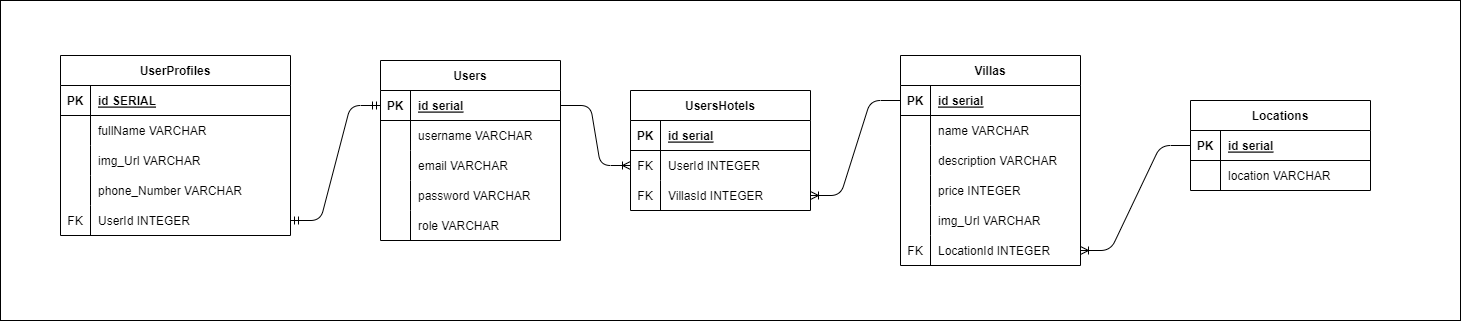

The diagram above was exported from draw.io. Its source (the exported page's mxGraphModel, read from the mxfile embedded in the PNG):
<mxGraphModel dx="2456" dy="950" grid="1" gridSize="10" guides="1" tooltips="1" connect="1" arrows="1" fold="1" page="1" pageScale="1" pageWidth="850" pageHeight="1100" math="0" shadow="0">
  <root>
    <mxCell id="0" />
    <mxCell id="1" parent="0" />
    <mxCell id="160" value="" style="rounded=0;whiteSpace=wrap;html=1;" vertex="1" parent="1">
      <mxGeometry x="-680" y="180" width="1460" height="320" as="geometry" />
    </mxCell>
    <mxCell id="6" value="Users" style="shape=table;startSize=30;container=1;collapsible=1;childLayout=tableLayout;fixedRows=1;rowLines=0;fontStyle=1;align=center;resizeLast=1;" vertex="1" parent="1">
      <mxGeometry x="-300" y="240" width="180" height="180" as="geometry" />
    </mxCell>
    <mxCell id="7" value="" style="shape=tableRow;horizontal=0;startSize=0;swimlaneHead=0;swimlaneBody=0;fillColor=none;collapsible=0;dropTarget=0;points=[[0,0.5],[1,0.5]];portConstraint=eastwest;top=0;left=0;right=0;bottom=1;" vertex="1" parent="6">
      <mxGeometry y="30" width="180" height="30" as="geometry" />
    </mxCell>
    <mxCell id="8" value="PK" style="shape=partialRectangle;connectable=0;fillColor=none;top=0;left=0;bottom=0;right=0;fontStyle=1;overflow=hidden;" vertex="1" parent="7">
      <mxGeometry width="30" height="30" as="geometry">
        <mxRectangle width="30" height="30" as="alternateBounds" />
      </mxGeometry>
    </mxCell>
    <mxCell id="9" value="id serial" style="shape=partialRectangle;connectable=0;fillColor=none;top=0;left=0;bottom=0;right=0;align=left;spacingLeft=6;fontStyle=5;overflow=hidden;" vertex="1" parent="7">
      <mxGeometry x="30" width="150" height="30" as="geometry">
        <mxRectangle width="150" height="30" as="alternateBounds" />
      </mxGeometry>
    </mxCell>
    <mxCell id="10" value="" style="shape=tableRow;horizontal=0;startSize=0;swimlaneHead=0;swimlaneBody=0;fillColor=none;collapsible=0;dropTarget=0;points=[[0,0.5],[1,0.5]];portConstraint=eastwest;top=0;left=0;right=0;bottom=0;" vertex="1" parent="6">
      <mxGeometry y="60" width="180" height="30" as="geometry" />
    </mxCell>
    <mxCell id="11" value="" style="shape=partialRectangle;connectable=0;fillColor=none;top=0;left=0;bottom=0;right=0;editable=1;overflow=hidden;" vertex="1" parent="10">
      <mxGeometry width="30" height="30" as="geometry">
        <mxRectangle width="30" height="30" as="alternateBounds" />
      </mxGeometry>
    </mxCell>
    <mxCell id="12" value="username VARCHAR" style="shape=partialRectangle;connectable=0;fillColor=none;top=0;left=0;bottom=0;right=0;align=left;spacingLeft=6;overflow=hidden;" vertex="1" parent="10">
      <mxGeometry x="30" width="150" height="30" as="geometry">
        <mxRectangle width="150" height="30" as="alternateBounds" />
      </mxGeometry>
    </mxCell>
    <mxCell id="13" value="" style="shape=tableRow;horizontal=0;startSize=0;swimlaneHead=0;swimlaneBody=0;fillColor=none;collapsible=0;dropTarget=0;points=[[0,0.5],[1,0.5]];portConstraint=eastwest;top=0;left=0;right=0;bottom=0;" vertex="1" parent="6">
      <mxGeometry y="90" width="180" height="30" as="geometry" />
    </mxCell>
    <mxCell id="14" value="" style="shape=partialRectangle;connectable=0;fillColor=none;top=0;left=0;bottom=0;right=0;editable=1;overflow=hidden;" vertex="1" parent="13">
      <mxGeometry width="30" height="30" as="geometry">
        <mxRectangle width="30" height="30" as="alternateBounds" />
      </mxGeometry>
    </mxCell>
    <mxCell id="15" value="email VARCHAR" style="shape=partialRectangle;connectable=0;fillColor=none;top=0;left=0;bottom=0;right=0;align=left;spacingLeft=6;overflow=hidden;" vertex="1" parent="13">
      <mxGeometry x="30" width="150" height="30" as="geometry">
        <mxRectangle width="150" height="30" as="alternateBounds" />
      </mxGeometry>
    </mxCell>
    <mxCell id="16" value="" style="shape=tableRow;horizontal=0;startSize=0;swimlaneHead=0;swimlaneBody=0;fillColor=none;collapsible=0;dropTarget=0;points=[[0,0.5],[1,0.5]];portConstraint=eastwest;top=0;left=0;right=0;bottom=0;" vertex="1" parent="6">
      <mxGeometry y="120" width="180" height="30" as="geometry" />
    </mxCell>
    <mxCell id="17" value="" style="shape=partialRectangle;connectable=0;fillColor=none;top=0;left=0;bottom=0;right=0;editable=1;overflow=hidden;" vertex="1" parent="16">
      <mxGeometry width="30" height="30" as="geometry">
        <mxRectangle width="30" height="30" as="alternateBounds" />
      </mxGeometry>
    </mxCell>
    <mxCell id="18" value="password VARCHAR" style="shape=partialRectangle;connectable=0;fillColor=none;top=0;left=0;bottom=0;right=0;align=left;spacingLeft=6;overflow=hidden;" vertex="1" parent="16">
      <mxGeometry x="30" width="150" height="30" as="geometry">
        <mxRectangle width="150" height="30" as="alternateBounds" />
      </mxGeometry>
    </mxCell>
    <mxCell id="19" value="" style="shape=tableRow;horizontal=0;startSize=0;swimlaneHead=0;swimlaneBody=0;fillColor=none;collapsible=0;dropTarget=0;points=[[0,0.5],[1,0.5]];portConstraint=eastwest;top=0;left=0;right=0;bottom=0;" vertex="1" parent="6">
      <mxGeometry y="150" width="180" height="30" as="geometry" />
    </mxCell>
    <mxCell id="20" value="" style="shape=partialRectangle;connectable=0;fillColor=none;top=0;left=0;bottom=0;right=0;editable=1;overflow=hidden;" vertex="1" parent="19">
      <mxGeometry width="30" height="30" as="geometry">
        <mxRectangle width="30" height="30" as="alternateBounds" />
      </mxGeometry>
    </mxCell>
    <mxCell id="21" value="role VARCHAR" style="shape=partialRectangle;connectable=0;fillColor=none;top=0;left=0;bottom=0;right=0;align=left;spacingLeft=6;overflow=hidden;" vertex="1" parent="19">
      <mxGeometry x="30" width="150" height="30" as="geometry">
        <mxRectangle width="150" height="30" as="alternateBounds" />
      </mxGeometry>
    </mxCell>
    <mxCell id="23" value="Villas" style="shape=table;startSize=30;container=1;collapsible=1;childLayout=tableLayout;fixedRows=1;rowLines=0;fontStyle=1;align=center;resizeLast=1;" vertex="1" parent="1">
      <mxGeometry x="220" y="235" width="180" height="210" as="geometry" />
    </mxCell>
    <mxCell id="24" value="" style="shape=tableRow;horizontal=0;startSize=0;swimlaneHead=0;swimlaneBody=0;fillColor=none;collapsible=0;dropTarget=0;points=[[0,0.5],[1,0.5]];portConstraint=eastwest;top=0;left=0;right=0;bottom=1;" vertex="1" parent="23">
      <mxGeometry y="30" width="180" height="30" as="geometry" />
    </mxCell>
    <mxCell id="25" value="PK" style="shape=partialRectangle;connectable=0;fillColor=none;top=0;left=0;bottom=0;right=0;fontStyle=1;overflow=hidden;" vertex="1" parent="24">
      <mxGeometry width="30" height="30" as="geometry">
        <mxRectangle width="30" height="30" as="alternateBounds" />
      </mxGeometry>
    </mxCell>
    <mxCell id="26" value="id serial" style="shape=partialRectangle;connectable=0;fillColor=none;top=0;left=0;bottom=0;right=0;align=left;spacingLeft=6;fontStyle=5;overflow=hidden;" vertex="1" parent="24">
      <mxGeometry x="30" width="150" height="30" as="geometry">
        <mxRectangle width="150" height="30" as="alternateBounds" />
      </mxGeometry>
    </mxCell>
    <mxCell id="27" value="" style="shape=tableRow;horizontal=0;startSize=0;swimlaneHead=0;swimlaneBody=0;fillColor=none;collapsible=0;dropTarget=0;points=[[0,0.5],[1,0.5]];portConstraint=eastwest;top=0;left=0;right=0;bottom=0;" vertex="1" parent="23">
      <mxGeometry y="60" width="180" height="30" as="geometry" />
    </mxCell>
    <mxCell id="28" value="" style="shape=partialRectangle;connectable=0;fillColor=none;top=0;left=0;bottom=0;right=0;editable=1;overflow=hidden;" vertex="1" parent="27">
      <mxGeometry width="30" height="30" as="geometry">
        <mxRectangle width="30" height="30" as="alternateBounds" />
      </mxGeometry>
    </mxCell>
    <mxCell id="29" value="name VARCHAR" style="shape=partialRectangle;connectable=0;fillColor=none;top=0;left=0;bottom=0;right=0;align=left;spacingLeft=6;overflow=hidden;" vertex="1" parent="27">
      <mxGeometry x="30" width="150" height="30" as="geometry">
        <mxRectangle width="150" height="30" as="alternateBounds" />
      </mxGeometry>
    </mxCell>
    <mxCell id="30" value="" style="shape=tableRow;horizontal=0;startSize=0;swimlaneHead=0;swimlaneBody=0;fillColor=none;collapsible=0;dropTarget=0;points=[[0,0.5],[1,0.5]];portConstraint=eastwest;top=0;left=0;right=0;bottom=0;" vertex="1" parent="23">
      <mxGeometry y="90" width="180" height="30" as="geometry" />
    </mxCell>
    <mxCell id="31" value="" style="shape=partialRectangle;connectable=0;fillColor=none;top=0;left=0;bottom=0;right=0;editable=1;overflow=hidden;" vertex="1" parent="30">
      <mxGeometry width="30" height="30" as="geometry">
        <mxRectangle width="30" height="30" as="alternateBounds" />
      </mxGeometry>
    </mxCell>
    <mxCell id="32" value="description VARCHAR" style="shape=partialRectangle;connectable=0;fillColor=none;top=0;left=0;bottom=0;right=0;align=left;spacingLeft=6;overflow=hidden;" vertex="1" parent="30">
      <mxGeometry x="30" width="150" height="30" as="geometry">
        <mxRectangle width="150" height="30" as="alternateBounds" />
      </mxGeometry>
    </mxCell>
    <mxCell id="33" value="" style="shape=tableRow;horizontal=0;startSize=0;swimlaneHead=0;swimlaneBody=0;fillColor=none;collapsible=0;dropTarget=0;points=[[0,0.5],[1,0.5]];portConstraint=eastwest;top=0;left=0;right=0;bottom=0;" vertex="1" parent="23">
      <mxGeometry y="120" width="180" height="30" as="geometry" />
    </mxCell>
    <mxCell id="34" value="" style="shape=partialRectangle;connectable=0;fillColor=none;top=0;left=0;bottom=0;right=0;editable=1;overflow=hidden;" vertex="1" parent="33">
      <mxGeometry width="30" height="30" as="geometry">
        <mxRectangle width="30" height="30" as="alternateBounds" />
      </mxGeometry>
    </mxCell>
    <mxCell id="35" value="price INTEGER" style="shape=partialRectangle;connectable=0;fillColor=none;top=0;left=0;bottom=0;right=0;align=left;spacingLeft=6;overflow=hidden;" vertex="1" parent="33">
      <mxGeometry x="30" width="150" height="30" as="geometry">
        <mxRectangle width="150" height="30" as="alternateBounds" />
      </mxGeometry>
    </mxCell>
    <mxCell id="36" value="" style="shape=tableRow;horizontal=0;startSize=0;swimlaneHead=0;swimlaneBody=0;fillColor=none;collapsible=0;dropTarget=0;points=[[0,0.5],[1,0.5]];portConstraint=eastwest;top=0;left=0;right=0;bottom=0;" vertex="1" parent="23">
      <mxGeometry y="150" width="180" height="30" as="geometry" />
    </mxCell>
    <mxCell id="37" value="" style="shape=partialRectangle;connectable=0;fillColor=none;top=0;left=0;bottom=0;right=0;editable=1;overflow=hidden;" vertex="1" parent="36">
      <mxGeometry width="30" height="30" as="geometry">
        <mxRectangle width="30" height="30" as="alternateBounds" />
      </mxGeometry>
    </mxCell>
    <mxCell id="38" value="img_Url VARCHAR" style="shape=partialRectangle;connectable=0;fillColor=none;top=0;left=0;bottom=0;right=0;align=left;spacingLeft=6;overflow=hidden;" vertex="1" parent="36">
      <mxGeometry x="30" width="150" height="30" as="geometry">
        <mxRectangle width="150" height="30" as="alternateBounds" />
      </mxGeometry>
    </mxCell>
    <mxCell id="42" value="" style="shape=tableRow;horizontal=0;startSize=0;swimlaneHead=0;swimlaneBody=0;fillColor=none;collapsible=0;dropTarget=0;points=[[0,0.5],[1,0.5]];portConstraint=eastwest;top=0;left=0;right=0;bottom=0;" vertex="1" parent="23">
      <mxGeometry y="180" width="180" height="30" as="geometry" />
    </mxCell>
    <mxCell id="43" value="FK" style="shape=partialRectangle;connectable=0;fillColor=none;top=0;left=0;bottom=0;right=0;editable=1;overflow=hidden;" vertex="1" parent="42">
      <mxGeometry width="30" height="30" as="geometry">
        <mxRectangle width="30" height="30" as="alternateBounds" />
      </mxGeometry>
    </mxCell>
    <mxCell id="44" value="LocationId INTEGER" style="shape=partialRectangle;connectable=0;fillColor=none;top=0;left=0;bottom=0;right=0;align=left;spacingLeft=6;overflow=hidden;" vertex="1" parent="42">
      <mxGeometry x="30" width="150" height="30" as="geometry">
        <mxRectangle width="150" height="30" as="alternateBounds" />
      </mxGeometry>
    </mxCell>
    <mxCell id="51" value="Locations" style="shape=table;startSize=30;container=1;collapsible=1;childLayout=tableLayout;fixedRows=1;rowLines=0;fontStyle=1;align=center;resizeLast=1;" vertex="1" parent="1">
      <mxGeometry x="510" y="280" width="180" height="90" as="geometry" />
    </mxCell>
    <mxCell id="52" value="" style="shape=tableRow;horizontal=0;startSize=0;swimlaneHead=0;swimlaneBody=0;fillColor=none;collapsible=0;dropTarget=0;points=[[0,0.5],[1,0.5]];portConstraint=eastwest;top=0;left=0;right=0;bottom=1;" vertex="1" parent="51">
      <mxGeometry y="30" width="180" height="30" as="geometry" />
    </mxCell>
    <mxCell id="53" value="PK" style="shape=partialRectangle;connectable=0;fillColor=none;top=0;left=0;bottom=0;right=0;fontStyle=1;overflow=hidden;" vertex="1" parent="52">
      <mxGeometry width="30" height="30" as="geometry">
        <mxRectangle width="30" height="30" as="alternateBounds" />
      </mxGeometry>
    </mxCell>
    <mxCell id="54" value="id serial" style="shape=partialRectangle;connectable=0;fillColor=none;top=0;left=0;bottom=0;right=0;align=left;spacingLeft=6;fontStyle=5;overflow=hidden;" vertex="1" parent="52">
      <mxGeometry x="30" width="150" height="30" as="geometry">
        <mxRectangle width="150" height="30" as="alternateBounds" />
      </mxGeometry>
    </mxCell>
    <mxCell id="55" value="" style="shape=tableRow;horizontal=0;startSize=0;swimlaneHead=0;swimlaneBody=0;fillColor=none;collapsible=0;dropTarget=0;points=[[0,0.5],[1,0.5]];portConstraint=eastwest;top=0;left=0;right=0;bottom=0;" vertex="1" parent="51">
      <mxGeometry y="60" width="180" height="30" as="geometry" />
    </mxCell>
    <mxCell id="56" value="" style="shape=partialRectangle;connectable=0;fillColor=none;top=0;left=0;bottom=0;right=0;editable=1;overflow=hidden;" vertex="1" parent="55">
      <mxGeometry width="30" height="30" as="geometry">
        <mxRectangle width="30" height="30" as="alternateBounds" />
      </mxGeometry>
    </mxCell>
    <mxCell id="57" value="location VARCHAR" style="shape=partialRectangle;connectable=0;fillColor=none;top=0;left=0;bottom=0;right=0;align=left;spacingLeft=6;overflow=hidden;" vertex="1" parent="55">
      <mxGeometry x="30" width="150" height="30" as="geometry">
        <mxRectangle width="150" height="30" as="alternateBounds" />
      </mxGeometry>
    </mxCell>
    <mxCell id="89" value="UserProfiles" style="shape=table;startSize=30;container=1;collapsible=1;childLayout=tableLayout;fixedRows=1;rowLines=0;fontStyle=1;align=center;resizeLast=1;" vertex="1" parent="1">
      <mxGeometry x="-620" y="235" width="230" height="180" as="geometry" />
    </mxCell>
    <mxCell id="90" value="" style="shape=tableRow;horizontal=0;startSize=0;swimlaneHead=0;swimlaneBody=0;fillColor=none;collapsible=0;dropTarget=0;points=[[0,0.5],[1,0.5]];portConstraint=eastwest;top=0;left=0;right=0;bottom=1;" vertex="1" parent="89">
      <mxGeometry y="30" width="230" height="30" as="geometry" />
    </mxCell>
    <mxCell id="91" value="PK" style="shape=partialRectangle;connectable=0;fillColor=none;top=0;left=0;bottom=0;right=0;fontStyle=1;overflow=hidden;" vertex="1" parent="90">
      <mxGeometry width="30" height="30" as="geometry">
        <mxRectangle width="30" height="30" as="alternateBounds" />
      </mxGeometry>
    </mxCell>
    <mxCell id="92" value="id SERIAL" style="shape=partialRectangle;connectable=0;fillColor=none;top=0;left=0;bottom=0;right=0;align=left;spacingLeft=6;fontStyle=5;overflow=hidden;" vertex="1" parent="90">
      <mxGeometry x="30" width="200" height="30" as="geometry">
        <mxRectangle width="200" height="30" as="alternateBounds" />
      </mxGeometry>
    </mxCell>
    <mxCell id="93" value="" style="shape=tableRow;horizontal=0;startSize=0;swimlaneHead=0;swimlaneBody=0;fillColor=none;collapsible=0;dropTarget=0;points=[[0,0.5],[1,0.5]];portConstraint=eastwest;top=0;left=0;right=0;bottom=0;" vertex="1" parent="89">
      <mxGeometry y="60" width="230" height="30" as="geometry" />
    </mxCell>
    <mxCell id="94" value="" style="shape=partialRectangle;connectable=0;fillColor=none;top=0;left=0;bottom=0;right=0;editable=1;overflow=hidden;" vertex="1" parent="93">
      <mxGeometry width="30" height="30" as="geometry">
        <mxRectangle width="30" height="30" as="alternateBounds" />
      </mxGeometry>
    </mxCell>
    <mxCell id="95" value="fullName VARCHAR" style="shape=partialRectangle;connectable=0;fillColor=none;top=0;left=0;bottom=0;right=0;align=left;spacingLeft=6;overflow=hidden;" vertex="1" parent="93">
      <mxGeometry x="30" width="200" height="30" as="geometry">
        <mxRectangle width="200" height="30" as="alternateBounds" />
      </mxGeometry>
    </mxCell>
    <mxCell id="96" value="" style="shape=tableRow;horizontal=0;startSize=0;swimlaneHead=0;swimlaneBody=0;fillColor=none;collapsible=0;dropTarget=0;points=[[0,0.5],[1,0.5]];portConstraint=eastwest;top=0;left=0;right=0;bottom=0;" vertex="1" parent="89">
      <mxGeometry y="90" width="230" height="30" as="geometry" />
    </mxCell>
    <mxCell id="97" value="" style="shape=partialRectangle;connectable=0;fillColor=none;top=0;left=0;bottom=0;right=0;editable=1;overflow=hidden;" vertex="1" parent="96">
      <mxGeometry width="30" height="30" as="geometry">
        <mxRectangle width="30" height="30" as="alternateBounds" />
      </mxGeometry>
    </mxCell>
    <mxCell id="98" value="img_Url VARCHAR" style="shape=partialRectangle;connectable=0;fillColor=none;top=0;left=0;bottom=0;right=0;align=left;spacingLeft=6;overflow=hidden;" vertex="1" parent="96">
      <mxGeometry x="30" width="200" height="30" as="geometry">
        <mxRectangle width="200" height="30" as="alternateBounds" />
      </mxGeometry>
    </mxCell>
    <mxCell id="99" value="" style="shape=tableRow;horizontal=0;startSize=0;swimlaneHead=0;swimlaneBody=0;fillColor=none;collapsible=0;dropTarget=0;points=[[0,0.5],[1,0.5]];portConstraint=eastwest;top=0;left=0;right=0;bottom=0;" vertex="1" parent="89">
      <mxGeometry y="120" width="230" height="30" as="geometry" />
    </mxCell>
    <mxCell id="100" value="" style="shape=partialRectangle;connectable=0;fillColor=none;top=0;left=0;bottom=0;right=0;editable=1;overflow=hidden;" vertex="1" parent="99">
      <mxGeometry width="30" height="30" as="geometry">
        <mxRectangle width="30" height="30" as="alternateBounds" />
      </mxGeometry>
    </mxCell>
    <mxCell id="101" value="phone_Number VARCHAR" style="shape=partialRectangle;connectable=0;fillColor=none;top=0;left=0;bottom=0;right=0;align=left;spacingLeft=6;overflow=hidden;" vertex="1" parent="99">
      <mxGeometry x="30" width="200" height="30" as="geometry">
        <mxRectangle width="200" height="30" as="alternateBounds" />
      </mxGeometry>
    </mxCell>
    <mxCell id="135" value="" style="shape=tableRow;horizontal=0;startSize=0;swimlaneHead=0;swimlaneBody=0;fillColor=none;collapsible=0;dropTarget=0;points=[[0,0.5],[1,0.5]];portConstraint=eastwest;top=0;left=0;right=0;bottom=0;" vertex="1" parent="89">
      <mxGeometry y="150" width="230" height="30" as="geometry" />
    </mxCell>
    <mxCell id="136" value="FK" style="shape=partialRectangle;connectable=0;fillColor=none;top=0;left=0;bottom=0;right=0;editable=1;overflow=hidden;" vertex="1" parent="135">
      <mxGeometry width="30" height="30" as="geometry">
        <mxRectangle width="30" height="30" as="alternateBounds" />
      </mxGeometry>
    </mxCell>
    <mxCell id="137" value="UserId INTEGER" style="shape=partialRectangle;connectable=0;fillColor=none;top=0;left=0;bottom=0;right=0;align=left;spacingLeft=6;overflow=hidden;" vertex="1" parent="135">
      <mxGeometry x="30" width="200" height="30" as="geometry">
        <mxRectangle width="200" height="30" as="alternateBounds" />
      </mxGeometry>
    </mxCell>
    <mxCell id="114" value="" style="edgeStyle=entityRelationEdgeStyle;fontSize=12;html=1;endArrow=ERoneToMany;exitX=0;exitY=0.5;exitDx=0;exitDy=0;entryX=1;entryY=0.5;entryDx=0;entryDy=0;" edge="1" parent="1" source="52" target="42">
      <mxGeometry width="100" height="100" relative="1" as="geometry">
        <mxPoint x="580" y="480" as="sourcePoint" />
        <mxPoint x="680" y="380" as="targetPoint" />
      </mxGeometry>
    </mxCell>
    <mxCell id="116" value="UsersHotels" style="shape=table;startSize=30;container=1;collapsible=1;childLayout=tableLayout;fixedRows=1;rowLines=0;fontStyle=1;align=center;resizeLast=1;" vertex="1" parent="1">
      <mxGeometry x="-50" y="270" width="180" height="120" as="geometry" />
    </mxCell>
    <mxCell id="117" value="" style="shape=tableRow;horizontal=0;startSize=0;swimlaneHead=0;swimlaneBody=0;fillColor=none;collapsible=0;dropTarget=0;points=[[0,0.5],[1,0.5]];portConstraint=eastwest;top=0;left=0;right=0;bottom=1;" vertex="1" parent="116">
      <mxGeometry y="30" width="180" height="30" as="geometry" />
    </mxCell>
    <mxCell id="118" value="PK" style="shape=partialRectangle;connectable=0;fillColor=none;top=0;left=0;bottom=0;right=0;fontStyle=1;overflow=hidden;" vertex="1" parent="117">
      <mxGeometry width="30" height="30" as="geometry">
        <mxRectangle width="30" height="30" as="alternateBounds" />
      </mxGeometry>
    </mxCell>
    <mxCell id="119" value="id serial" style="shape=partialRectangle;connectable=0;fillColor=none;top=0;left=0;bottom=0;right=0;align=left;spacingLeft=6;fontStyle=5;overflow=hidden;" vertex="1" parent="117">
      <mxGeometry x="30" width="150" height="30" as="geometry">
        <mxRectangle width="150" height="30" as="alternateBounds" />
      </mxGeometry>
    </mxCell>
    <mxCell id="120" value="" style="shape=tableRow;horizontal=0;startSize=0;swimlaneHead=0;swimlaneBody=0;fillColor=none;collapsible=0;dropTarget=0;points=[[0,0.5],[1,0.5]];portConstraint=eastwest;top=0;left=0;right=0;bottom=0;" vertex="1" parent="116">
      <mxGeometry y="60" width="180" height="30" as="geometry" />
    </mxCell>
    <mxCell id="121" value="FK" style="shape=partialRectangle;connectable=0;fillColor=none;top=0;left=0;bottom=0;right=0;editable=1;overflow=hidden;" vertex="1" parent="120">
      <mxGeometry width="30" height="30" as="geometry">
        <mxRectangle width="30" height="30" as="alternateBounds" />
      </mxGeometry>
    </mxCell>
    <mxCell id="122" value="UserId INTEGER" style="shape=partialRectangle;connectable=0;fillColor=none;top=0;left=0;bottom=0;right=0;align=left;spacingLeft=6;overflow=hidden;" vertex="1" parent="120">
      <mxGeometry x="30" width="150" height="30" as="geometry">
        <mxRectangle width="150" height="30" as="alternateBounds" />
      </mxGeometry>
    </mxCell>
    <mxCell id="123" value="" style="shape=tableRow;horizontal=0;startSize=0;swimlaneHead=0;swimlaneBody=0;fillColor=none;collapsible=0;dropTarget=0;points=[[0,0.5],[1,0.5]];portConstraint=eastwest;top=0;left=0;right=0;bottom=0;" vertex="1" parent="116">
      <mxGeometry y="90" width="180" height="30" as="geometry" />
    </mxCell>
    <mxCell id="124" value="FK" style="shape=partialRectangle;connectable=0;fillColor=none;top=0;left=0;bottom=0;right=0;editable=1;overflow=hidden;" vertex="1" parent="123">
      <mxGeometry width="30" height="30" as="geometry">
        <mxRectangle width="30" height="30" as="alternateBounds" />
      </mxGeometry>
    </mxCell>
    <mxCell id="125" value="VillasId INTEGER" style="shape=partialRectangle;connectable=0;fillColor=none;top=0;left=0;bottom=0;right=0;align=left;spacingLeft=6;overflow=hidden;" vertex="1" parent="123">
      <mxGeometry x="30" width="150" height="30" as="geometry">
        <mxRectangle width="150" height="30" as="alternateBounds" />
      </mxGeometry>
    </mxCell>
    <mxCell id="133" value="" style="edgeStyle=entityRelationEdgeStyle;fontSize=12;html=1;endArrow=ERoneToMany;entryX=0;entryY=0.5;entryDx=0;entryDy=0;exitX=1;exitY=0.5;exitDx=0;exitDy=0;" edge="1" parent="1" source="7" target="120">
      <mxGeometry width="100" height="100" relative="1" as="geometry">
        <mxPoint x="-200" y="300" as="sourcePoint" />
        <mxPoint x="-100" y="200" as="targetPoint" />
      </mxGeometry>
    </mxCell>
    <mxCell id="134" value="" style="edgeStyle=entityRelationEdgeStyle;fontSize=12;html=1;endArrow=ERoneToMany;entryX=1;entryY=0.5;entryDx=0;entryDy=0;exitX=0;exitY=0.5;exitDx=0;exitDy=0;" edge="1" parent="1" source="24" target="123">
      <mxGeometry width="100" height="100" relative="1" as="geometry">
        <mxPoint x="80" y="440" as="sourcePoint" />
        <mxPoint x="190" y="475" as="targetPoint" />
      </mxGeometry>
    </mxCell>
    <mxCell id="140" value="" style="edgeStyle=entityRelationEdgeStyle;fontSize=12;html=1;endArrow=ERmandOne;startArrow=ERmandOne;entryX=0;entryY=0.5;entryDx=0;entryDy=0;exitX=1;exitY=0.5;exitDx=0;exitDy=0;" edge="1" parent="1" source="135" target="7">
      <mxGeometry width="100" height="100" relative="1" as="geometry">
        <mxPoint x="-510" y="440" as="sourcePoint" />
        <mxPoint x="-410" y="340" as="targetPoint" />
      </mxGeometry>
    </mxCell>
  </root>
</mxGraphModel>